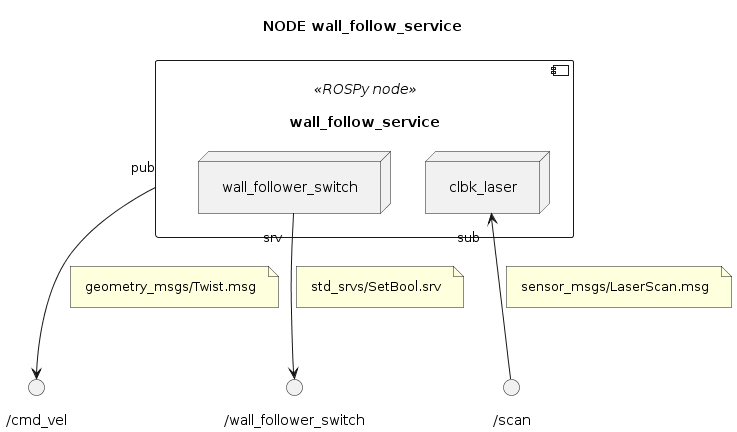

The diagram above was rendered by PlantUML. Its source (embedded in the PNG):
@startuml

''' INFOS
title NODE wall_follow_service
skinparam Padding 8
allow_mixing


''' COMPONENTS
component "wall_follow_service" <<ROSPy node>> as NODE_WALL_FOLLOW {
	node "wall_follower_switch" as NODE_WALL_FOLLOW.WALL_FOLLOW_SWITCH
	node "clbk_laser" as NODE_WALL_FOLLOW.LISTENER_LASER
}

() "/cmd_vel" as TOPIC_VEL
NODE_WALL_FOLLOW "pub" --> TOPIC_VEL
note on link: geometry_msgs/Twist.msg

() "/scan" as TOPIC_LASER
NODE_WALL_FOLLOW.LISTENER_LASER "sub" <-- TOPIC_LASER
note on link: sensor_msgs/LaserScan.msg

() "/wall_follower_switch" as SRV_WALL_SWITCH
NODE_WALL_FOLLOW.WALL_FOLLOW_SWITCH "srv" --> SRV_WALL_SWITCH
note on link: std_srvs/SetBool.srv

@enduml